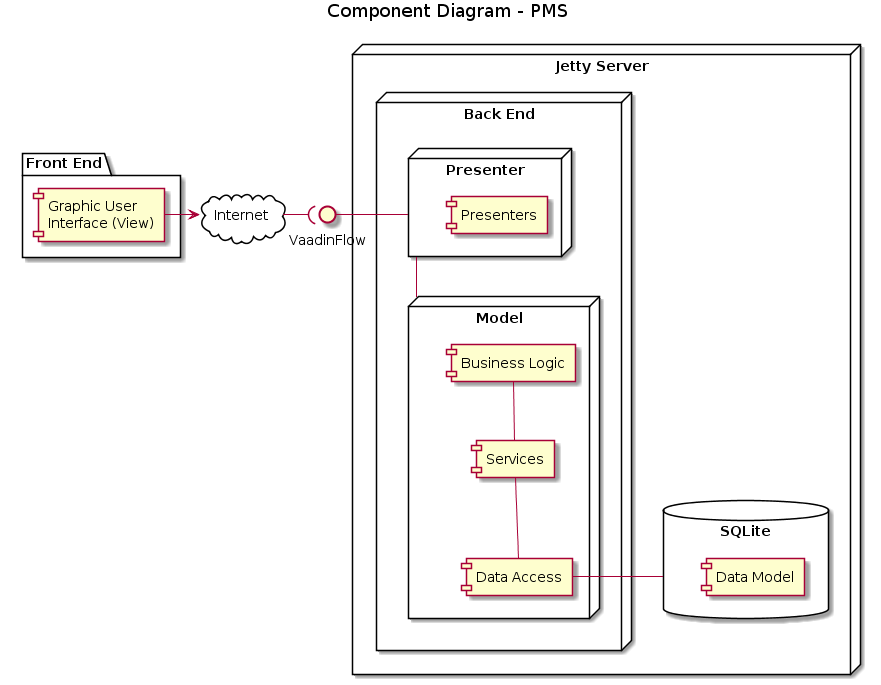

The diagram above was rendered by PlantUML. Its source (embedded in the PNG):
@startuml
skinparam componentStyle uml3

title Component Diagram - PMS

package "Front End" {
    component [Graphic User\nInterface (View)] as GUI
}

cloud Internet {
}

interface VaadinFlow as VaadinFlow
 
node "Jetty Server" {

database "SQLite" {
    [Data Model]
    }
    
    node "Back End" {
        node "Presenter" {
        [Presenters]
        }
        node "Model" {
            [Business Logic]
            [Services]
            [Data Access] as DA 
        }
    }
}



GUI -right-> Internet
Internet -right-( VaadinFlow
VaadinFlow -left- Presenter
Model -up- Presenter
[Services] -up- [Business Logic]
DA -up- [Services]
DA -right- SQLite
@enduml